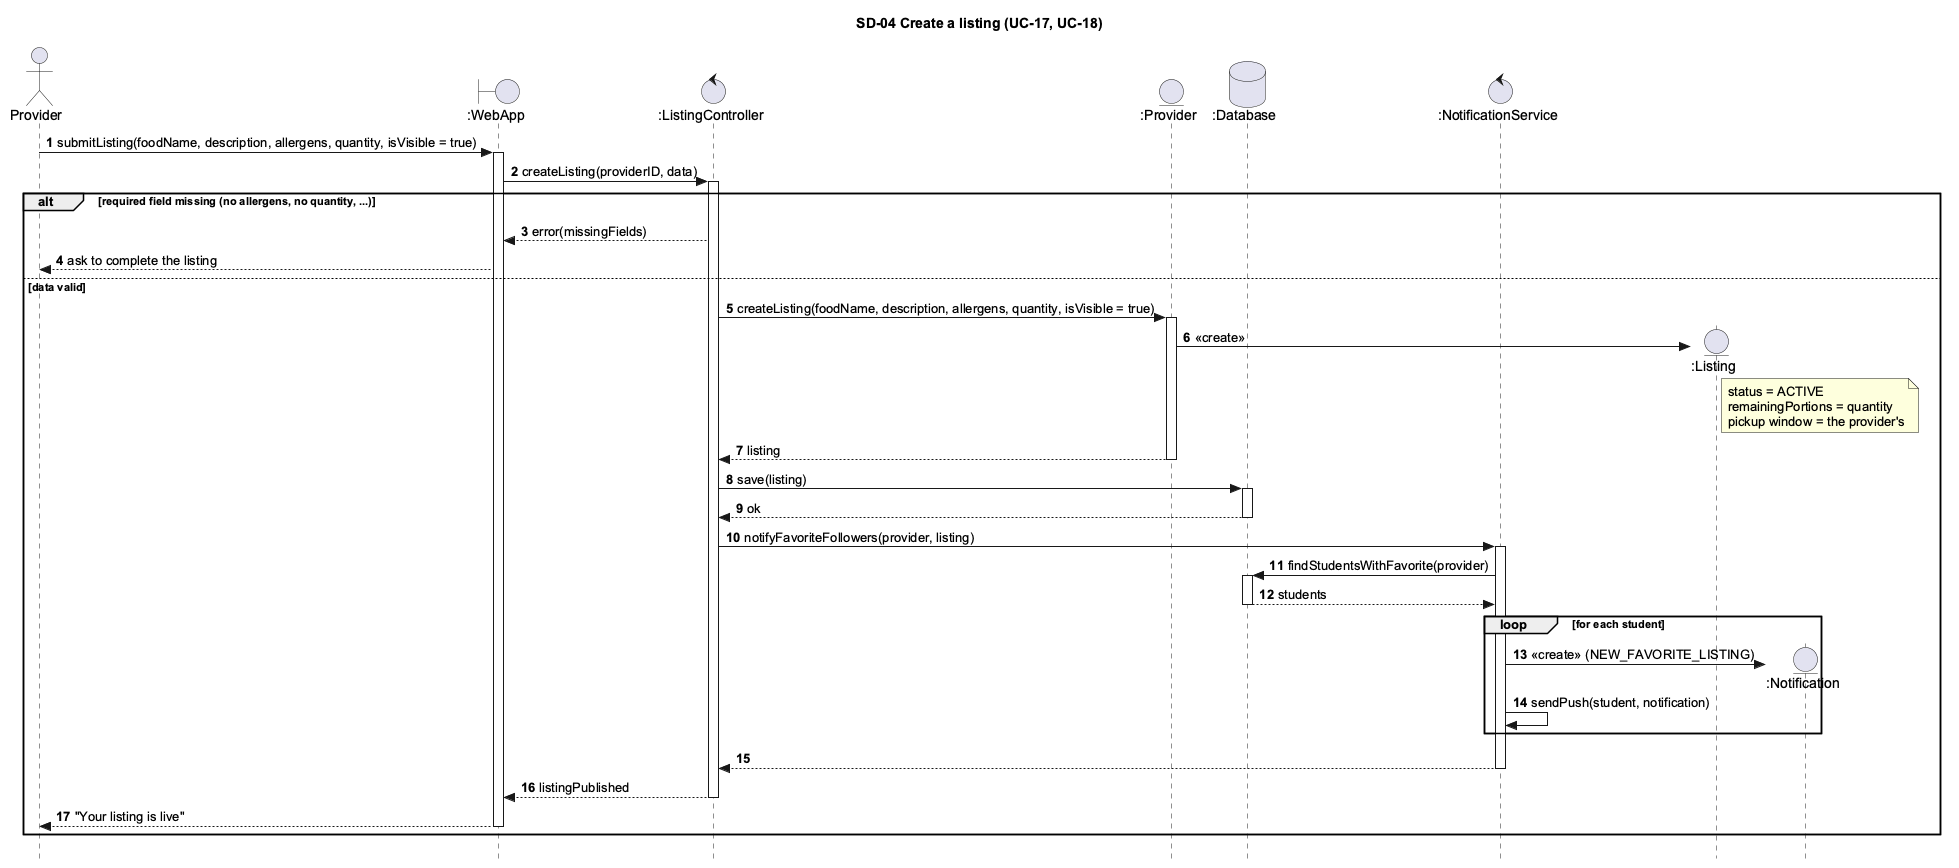

The diagram above was rendered by PlantUML. Its source (embedded in the PNG):
@startuml SD04_CreateListing
skinparam style strictuml
skinparam shadowing false
skinparam defaultFontName Arial
skinparam sequenceMessageAlign left
skinparam sequenceGroupBodyBackgroundColor transparent
hide footbox
autonumber
title SD-04 Create a listing (UC-17, UC-18)

actor Provider as pr
boundary ":WebApp" as ui
control ":ListingController" as lc
entity ":Provider" as p
database ":Database" as db
control ":NotificationService" as ns

pr -> ui ++ : submitListing(foodName, description, allergens, quantity, isVisible = true)
ui -> lc ++ : createListing(providerID, data)

alt required field missing (no allergens, no quantity, ...)
  lc --> ui : error(missingFields)
  ui --> pr : ask to complete the listing
else data valid
  lc -> p ++ : createListing(foodName, description, allergens, quantity, isVisible = true)
  create entity ":Listing" as l
  p -> l : <<create>>
  note right of l : status = ACTIVE\nremainingPortions = quantity\npickup window = the provider's
  return listing
  lc -> db ++ : save(listing)
  return ok

  lc -> ns ++ : notifyFavoriteFollowers(provider, listing)
  ns -> db ++ : findStudentsWithFavorite(provider)
  return students
  loop for each student
    create entity ":Notification" as n
    ns -> n : <<create>> (NEW_FAVORITE_LISTING)
    ns -> ns : sendPush(student, notification)
  end
  return

  lc --> ui -- : listingPublished
  ui --> pr -- : "Your listing is live"
end
@enduml